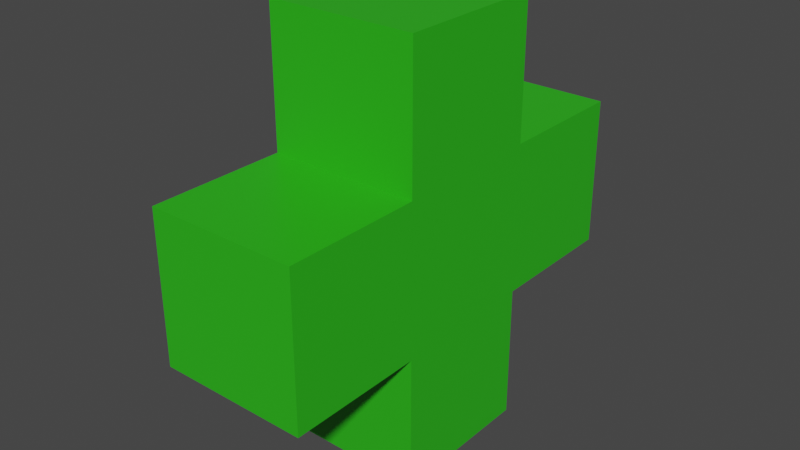 # Source: health_pickup.blend  (saved by Blender 2.82.7; exported with 4.5.12 LTS)
import bpy
from mathutils import Matrix  # noqa: F401  (used for matrix-valued properties, if any)

bpy.ops.wm.read_factory_settings(use_empty=True)
scene = bpy.context.scene
scene.name = 'Scene'

# ---- collections
col_collection = bpy.data.collections.new('Collection'); scene.collection.children.link(col_collection)

# ---- materials (node trees are filled in below, after node groups)
mat_material = bpy.data.materials.new('Material')
mat_material.alpha_threshold = 0.0
mat_material.use_transparent_shadow = False
mat_material.line_color = (0.0, 0.0, 0.0, 1.0)

# ---- material node trees
mat_material.use_nodes = True; mat_material.node_tree.nodes.clear()
_N = mat_material.node_tree.nodes; _L = mat_material.node_tree.links
n0 = _N.new('ShaderNodeOutputMaterial'); n0.name = 'Material Output'; n0.location = (300, 300)
n1 = _N.new('ShaderNodeBsdfPrincipled'); n1.name = 'Principled BSDF'; n1.location = (10, 300)
n1.distribution = 'GGX'
n1.subsurface_method = 'BURLEY'
n1.inputs[0].default_value = (0.02679, 0.4869, 0.01087, 1.0)
n1.inputs[2].default_value = 0.4
n1.inputs[3].default_value = 1.45
n1.inputs[27].default_value = (0.0, 0.0, 0.0, 1.0)
n1.inputs[28].default_value = 1.0
_L.new(n1.outputs[0], n0.inputs[0])
n0.is_active_output = True

# ---- world
world_world = bpy.data.worlds.new('World'); scene.world = world_world
world_world.use_nodes = True; world_world.node_tree.nodes.clear()
_N = world_world.node_tree.nodes; _L = world_world.node_tree.links
n0 = _N.new('ShaderNodeOutputWorld'); n0.name = 'World Output'; n0.location = (300, 300)
n1 = _N.new('ShaderNodeBackground'); n1.name = 'Background'; n1.location = (10, 300)
n1.inputs[0].default_value = (0.05088, 0.05088, 0.05088, 1.0)
_L.new(n1.outputs[0], n0.inputs[0])
n0.is_active_output = True
world_world.color = (0.05088, 0.05088, 0.05088)
world_world.use_sun_shadow = False
world_world.sun_shadow_jitter_overblur = 0.0

# ---- meshes
me_cube = bpy.data.meshes.new('Cube')
me_cube.from_pydata([(0.11, 0.11, 0.11), (0.11, 0.11, -0.11), (0.11, -0.11, 0.11), (0.11, -0.11, -0.11), (-0.11, 0.11, 0.11), (-0.11, 0.11, -0.11), (-0.11, -0.11, 0.11), (-0.11, -0.11, -0.11), (0.11, -0.11, 0.31), (-0.11, -0.11, 0.31), (0.11, 0.11, 0.31), (-0.11, 0.11, 0.31), (-0.11, 0.11, -0.31), (-0.11, -0.11, -0.31), (0.11, 0.11, -0.31), (0.11, -0.11, -0.31), (0.11, 0.31, -0.11), (-0.11, 0.31, -0.11), (0.11, 0.31, 0.11), (-0.11, 0.31, 0.11), (-0.11, -0.31, -0.11), (-0.11, -0.31, 0.11), (0.11, -0.31, 0.11), (0.11, -0.31, -0.11)], [], [(0, 4, 11, 10), (7, 3, 23, 20), (7, 6, 4, 5), (3, 7, 13, 15), (1, 0, 2, 3), (4, 0, 18, 19), (10, 11, 9, 8), (6, 2, 8, 9), (4, 6, 9, 11), (2, 0, 10, 8), (12, 14, 15, 13), (7, 5, 12, 13), (1, 3, 15, 14), (5, 1, 14, 12), (17, 19, 18, 16), (0, 1, 16, 18), (5, 4, 19, 17), (1, 5, 17, 16), (23, 22, 21, 20), (2, 6, 21, 22), (3, 2, 22, 23), (6, 7, 20, 21)])
_uv = me_cube.uv_layers.new(name='UVMap')
_uv.uv.foreach_set('vector', [0.875, 0.75, 0.875, 0.5, 0.875, 0.5, 0.875, 0.75, 0.375, 0.5, 0.375, 0.25, 0.375, 0.25, 0.375, 0.5, 0.375, 0.5, 0.625, 0.5, 0.625, 0.75, 0.375, 0.75, 0.375, 0.25, 0.375, 0.5, 0.375, 0.5, 0.375, 0.25, 0.125, 0.5, 0.375, 0.5, 0.375, 0.75, 0.125, 0.75, 0.875, 0.5, 0.875, 0.75, 0.875, 0.75, 0.875, 0.5, 0.375, 0.0, 0.625, 0.0, 0.625, 0.25, 0.375, 0.25, 0.625, 0.5, 0.625, 0.25, 0.625, 0.25, 0.625, 0.5, 0.625, 0.75, 0.625, 0.5, 0.625, 0.5, 0.625, 0.75, 0.375, 0.75, 0.375, 0.5, 0.375, 0.5, 0.375, 0.75, 0.375, 0.75, 0.625, 0.75, 0.625, 1.0, 0.375, 1.0, 0.375, 0.5, 0.375, 0.75, 0.375, 0.75, 0.375, 0.5, 0.125, 0.5, 0.125, 0.75, 0.125, 0.75, 0.125, 0.5, 0.625, 0.5, 0.625, 0.75, 0.625, 0.75, 0.625, 0.5, 0.625, 0.5, 0.875, 0.5, 0.875, 0.75, 0.625, 0.75, 0.375, 0.5, 0.125, 0.5, 0.125, 0.5, 0.375, 0.5, 0.375, 0.75, 0.625, 0.75, 0.625, 0.75, 0.375, 0.75, 0.625, 0.75, 0.625, 0.5, 0.625, 0.5, 0.625, 0.75, 0.375, 0.25, 0.625, 0.25, 0.625, 0.5, 0.375, 0.5, 0.625, 0.25, 0.625, 0.5, 0.625, 0.5, 0.625, 0.25, 0.125, 0.75, 0.375, 0.75, 0.375, 0.75, 0.125, 0.75, 0.625, 0.5, 0.375, 0.5, 0.375, 0.5, 0.625, 0.5])
me_cube.materials.append(mat_material)
me_cube.use_remesh_preserve_volume = False
me_cube.use_remesh_preserve_attributes = False
me_cube.use_mirror_vertex_groups = False
me_cube.update()

# ---- objects
ob_health = bpy.data.objects.new('health', me_cube)

# ---- transforms, parenting, visibility, modifiers, constraints
ob_health.location = (0.0, 0.0, 0.0)
ob_health.lock_rotations_4d = False
ob_health.empty_display_type = 'ARROWS'
ob_health.lineart.crease_threshold = 0.0

# ---- collection membership
col_collection.objects.link(ob_health)

# ---- scene / render settings (as saved in the file)
scene.frame_start = 1; scene.frame_end = 250; scene.frame_set(1)
scene.render.engine = 'BLENDER_EEVEE_NEXT'
scene.cycles.use_denoising = False
scene.cycles.samples = 128
scene.cycles.sampling_pattern = 'TABULATED_SOBOL'
scene.cycles.use_adaptive_sampling = False
scene.cycles.use_light_tree = False
scene.view_settings.view_transform = 'Filmic'
bpy.context.view_layer.update()

# ---- added for rendering (the .blend has no active camera and no usable light): camera, sun
cam_auto = bpy.data.cameras.new('AutoCamera')
cam_auto.lens = 50.0
cam_auto.sensor_width = 36.0
cam_auto.clip_end = 1000.0
ob_auto_camera = bpy.data.objects.new('AutoCamera', cam_auto)
scene.collection.objects.link(ob_auto_camera)
ob_auto_camera.location = (0.836395, -1.00367, 0.669116)
ob_auto_camera.rotation_euler = (1.09748, -7.21219e-08, 0.694738)
scene.camera = ob_auto_camera
light_auto_sun = bpy.data.lights.new('AutoSun', 'SUN')
light_auto_sun.energy = 3.0
light_auto_sun.angle = 0.0523599
ob_auto_sun = bpy.data.objects.new('AutoSun', light_auto_sun)
scene.collection.objects.link(ob_auto_sun)
ob_auto_sun.rotation_euler = (0.872665, 0.174533, 0.523599)
bpy.context.view_layer.update()
